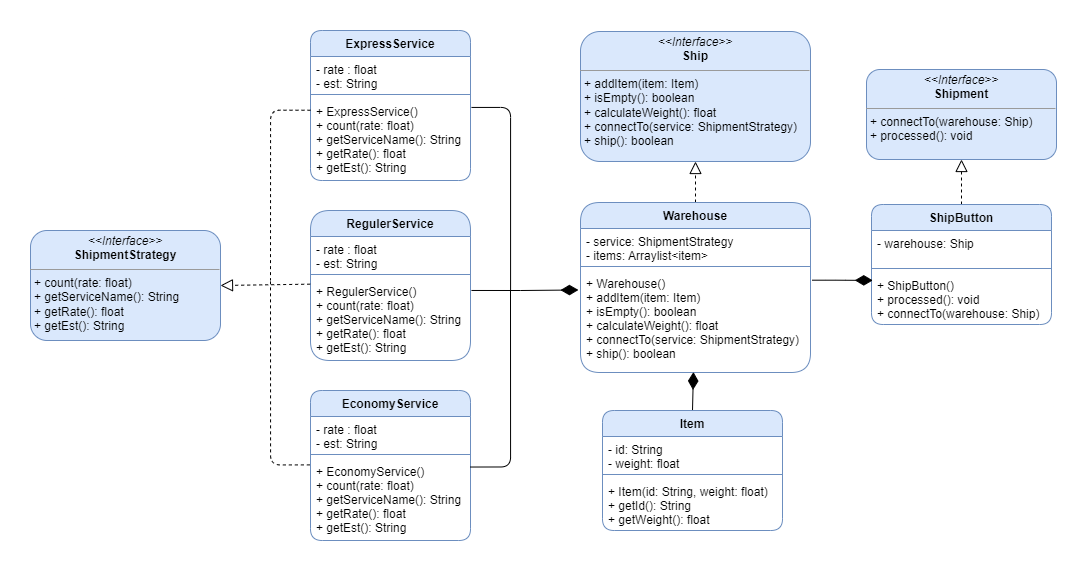

The diagram above was exported from draw.io. Its source (the exported page's mxGraphModel, read from the mxfile embedded in the PNG):
<mxGraphModel dx="2465" dy="740" grid="1" gridSize="10" guides="1" tooltips="1" connect="1" arrows="1" fold="1" page="1" pageScale="1" pageWidth="850" pageHeight="1100" math="0" shadow="0">
  <root>
    <mxCell id="0" />
    <mxCell id="1" parent="0" />
    <mxCell id="MsmqAj_2RQ6mlcPZdphk-1" value="ExpressService" style="swimlane;fontStyle=1;align=center;verticalAlign=top;childLayout=stackLayout;horizontal=1;startSize=26;horizontalStack=0;resizeParent=1;resizeParentMax=0;resizeLast=0;collapsible=1;marginBottom=0;fillColor=#dae8fc;strokeColor=#6c8ebf;rounded=1;" parent="1" vertex="1">
      <mxGeometry x="-470" y="70" width="160" height="150" as="geometry" />
    </mxCell>
    <mxCell id="MsmqAj_2RQ6mlcPZdphk-2" value="- rate : float&#10;- est: String" style="text;strokeColor=none;fillColor=none;align=left;verticalAlign=top;spacingLeft=4;spacingRight=4;overflow=hidden;rotatable=0;points=[[0,0.5],[1,0.5]];portConstraint=eastwest;" parent="MsmqAj_2RQ6mlcPZdphk-1" vertex="1">
      <mxGeometry y="26" width="160" height="34" as="geometry" />
    </mxCell>
    <mxCell id="MsmqAj_2RQ6mlcPZdphk-3" value="" style="line;strokeWidth=1;fillColor=none;align=left;verticalAlign=middle;spacingTop=-1;spacingLeft=3;spacingRight=3;rotatable=0;labelPosition=right;points=[];portConstraint=eastwest;strokeColor=inherit;" parent="MsmqAj_2RQ6mlcPZdphk-1" vertex="1">
      <mxGeometry y="60" width="160" height="8" as="geometry" />
    </mxCell>
    <mxCell id="MsmqAj_2RQ6mlcPZdphk-4" value="+ ExpressService()&#10;+ count(rate: float)&#10;+ getServiceName(): String&#10;+ getRate(): float&#10;+ getEst(): String" style="text;strokeColor=none;fillColor=none;align=left;verticalAlign=top;spacingLeft=4;spacingRight=4;overflow=hidden;rotatable=0;points=[[0,0.5],[1,0.5]];portConstraint=eastwest;" parent="MsmqAj_2RQ6mlcPZdphk-1" vertex="1">
      <mxGeometry y="68" width="160" height="82" as="geometry" />
    </mxCell>
    <mxCell id="MsmqAj_2RQ6mlcPZdphk-5" value="RegulerService" style="swimlane;fontStyle=1;align=center;verticalAlign=top;childLayout=stackLayout;horizontal=1;startSize=26;horizontalStack=0;resizeParent=1;resizeParentMax=0;resizeLast=0;collapsible=1;marginBottom=0;fillColor=#dae8fc;strokeColor=#6c8ebf;rounded=1;arcSize=25;" parent="1" vertex="1">
      <mxGeometry x="-470" y="250" width="160" height="150" as="geometry" />
    </mxCell>
    <mxCell id="MsmqAj_2RQ6mlcPZdphk-6" value="- rate : float&#10;- est: String" style="text;strokeColor=none;fillColor=none;align=left;verticalAlign=top;spacingLeft=4;spacingRight=4;overflow=hidden;rotatable=0;points=[[0,0.5],[1,0.5]];portConstraint=eastwest;" parent="MsmqAj_2RQ6mlcPZdphk-5" vertex="1">
      <mxGeometry y="26" width="160" height="34" as="geometry" />
    </mxCell>
    <mxCell id="MsmqAj_2RQ6mlcPZdphk-7" value="" style="line;strokeWidth=1;fillColor=none;align=left;verticalAlign=middle;spacingTop=-1;spacingLeft=3;spacingRight=3;rotatable=0;labelPosition=right;points=[];portConstraint=eastwest;strokeColor=inherit;" parent="MsmqAj_2RQ6mlcPZdphk-5" vertex="1">
      <mxGeometry y="60" width="160" height="8" as="geometry" />
    </mxCell>
    <mxCell id="MsmqAj_2RQ6mlcPZdphk-8" value="+ RegulerService()&#10;+ count(rate: float)&#10;+ getServiceName(): String&#10;+ getRate(): float&#10;+ getEst(): String" style="text;strokeColor=none;fillColor=none;align=left;verticalAlign=top;spacingLeft=4;spacingRight=4;overflow=hidden;rotatable=0;points=[[0,0.5],[1,0.5]];portConstraint=eastwest;" parent="MsmqAj_2RQ6mlcPZdphk-5" vertex="1">
      <mxGeometry y="68" width="160" height="82" as="geometry" />
    </mxCell>
    <mxCell id="MsmqAj_2RQ6mlcPZdphk-9" value="EconomyService" style="swimlane;fontStyle=1;align=center;verticalAlign=top;childLayout=stackLayout;horizontal=1;startSize=26;horizontalStack=0;resizeParent=1;resizeParentMax=0;resizeLast=0;collapsible=1;marginBottom=0;fillColor=#dae8fc;strokeColor=#6c8ebf;rounded=1;" parent="1" vertex="1">
      <mxGeometry x="-470" y="430" width="160" height="150" as="geometry" />
    </mxCell>
    <mxCell id="MsmqAj_2RQ6mlcPZdphk-10" value="- rate : float&#10;- est: String" style="text;strokeColor=none;fillColor=none;align=left;verticalAlign=top;spacingLeft=4;spacingRight=4;overflow=hidden;rotatable=0;points=[[0,0.5],[1,0.5]];portConstraint=eastwest;" parent="MsmqAj_2RQ6mlcPZdphk-9" vertex="1">
      <mxGeometry y="26" width="160" height="34" as="geometry" />
    </mxCell>
    <mxCell id="MsmqAj_2RQ6mlcPZdphk-11" value="" style="line;strokeWidth=1;fillColor=none;align=left;verticalAlign=middle;spacingTop=-1;spacingLeft=3;spacingRight=3;rotatable=0;labelPosition=right;points=[];portConstraint=eastwest;strokeColor=inherit;" parent="MsmqAj_2RQ6mlcPZdphk-9" vertex="1">
      <mxGeometry y="60" width="160" height="8" as="geometry" />
    </mxCell>
    <mxCell id="MsmqAj_2RQ6mlcPZdphk-12" value="+ EconomyService()&#10;+ count(rate: float)&#10;+ getServiceName(): String&#10;+ getRate(): float&#10;+ getEst(): String" style="text;strokeColor=none;fillColor=none;align=left;verticalAlign=top;spacingLeft=4;spacingRight=4;overflow=hidden;rotatable=0;points=[[0,0.5],[1,0.5]];portConstraint=eastwest;" parent="MsmqAj_2RQ6mlcPZdphk-9" vertex="1">
      <mxGeometry y="68" width="160" height="82" as="geometry" />
    </mxCell>
    <mxCell id="MsmqAj_2RQ6mlcPZdphk-14" value="&lt;p style=&quot;margin:0px;margin-top:4px;text-align:center;&quot;&gt;&lt;i&gt;&amp;lt;&amp;lt;Interface&amp;gt;&amp;gt;&lt;/i&gt;&lt;br&gt;&lt;b&gt;ShipmentStrategy&lt;/b&gt;&lt;/p&gt;&lt;hr size=&quot;1&quot;&gt;&lt;p style=&quot;margin:0px;margin-left:4px;&quot;&gt;+ count(rate: float)&lt;br&gt;+ getServiceName(): String&lt;/p&gt;&lt;p style=&quot;margin:0px;margin-left:4px;&quot;&gt;+ getRate(): float&lt;/p&gt;&lt;p style=&quot;margin:0px;margin-left:4px;&quot;&gt;+ getEst(): String&lt;/p&gt;" style="verticalAlign=top;align=left;overflow=fill;fontSize=12;fontFamily=Helvetica;html=1;rounded=1;fillColor=#dae8fc;strokeColor=#6c8ebf;" parent="1" vertex="1">
      <mxGeometry x="-750" y="270" width="190" height="110" as="geometry" />
    </mxCell>
    <mxCell id="c1demDU_5N4MZ6Jjr-y5-7" style="edgeStyle=orthogonalEdgeStyle;rounded=0;sketch=0;jumpStyle=arc;jumpSize=50;orthogonalLoop=1;jettySize=auto;html=1;exitX=-0.002;exitY=0.069;exitDx=0;exitDy=0;entryX=1;entryY=0.5;entryDx=0;entryDy=0;shadow=0;strokeWidth=1;endSize=10;targetPerimeterSpacing=0;exitPerimeter=0;dashed=1;endArrow=block;endFill=0;" edge="1" parent="1" source="MsmqAj_2RQ6mlcPZdphk-8" target="MsmqAj_2RQ6mlcPZdphk-14">
      <mxGeometry relative="1" as="geometry">
        <Array as="points">
          <mxPoint x="-470" y="325" />
        </Array>
      </mxGeometry>
    </mxCell>
    <mxCell id="c1demDU_5N4MZ6Jjr-y5-9" value="&lt;p style=&quot;margin:0px;margin-top:4px;text-align:center;&quot;&gt;&lt;i&gt;&amp;lt;&amp;lt;Interface&amp;gt;&amp;gt;&lt;/i&gt;&lt;br&gt;&lt;b&gt;Ship&lt;/b&gt;&lt;/p&gt;&lt;hr size=&quot;1&quot;&gt;&lt;p style=&quot;margin:0px;margin-left:4px;&quot;&gt;+ addItem(item: Item)&lt;br&gt;+ isEmpty(): boolean&lt;/p&gt;&lt;p style=&quot;margin:0px;margin-left:4px;&quot;&gt;+ calculateWeight(): float&lt;/p&gt;&lt;p style=&quot;margin:0px;margin-left:4px;&quot;&gt;+ connectTo(service: ShipmentStrategy)&lt;/p&gt;&lt;p style=&quot;margin:0px;margin-left:4px;&quot;&gt;+ ship(): boolean&lt;/p&gt;&lt;p style=&quot;margin:0px;margin-left:4px;&quot;&gt;&lt;br&gt;&lt;/p&gt;" style="verticalAlign=top;align=left;overflow=fill;fontSize=12;fontFamily=Helvetica;html=1;rounded=1;fillColor=#dae8fc;strokeColor=#6c8ebf;" vertex="1" parent="1">
      <mxGeometry x="-200" y="71" width="230" height="130" as="geometry" />
    </mxCell>
    <mxCell id="KY8Wls5Tv-C1AE_SUvDF-20" style="edgeStyle=orthogonalEdgeStyle;rounded=1;sketch=0;jumpStyle=none;jumpSize=50;orthogonalLoop=1;jettySize=auto;html=1;exitX=0.5;exitY=0;exitDx=0;exitDy=0;entryX=0.5;entryY=1;entryDx=0;entryDy=0;shadow=0;dashed=1;strokeWidth=1;endArrow=block;endFill=0;endSize=10;targetPerimeterSpacing=0;" edge="1" parent="1" source="c1demDU_5N4MZ6Jjr-y5-10" target="c1demDU_5N4MZ6Jjr-y5-9">
      <mxGeometry relative="1" as="geometry" />
    </mxCell>
    <mxCell id="c1demDU_5N4MZ6Jjr-y5-10" value="Warehouse" style="swimlane;fontStyle=1;align=center;verticalAlign=top;childLayout=stackLayout;horizontal=1;startSize=26;horizontalStack=0;resizeParent=1;resizeParentMax=0;resizeLast=0;collapsible=1;marginBottom=0;fillColor=#dae8fc;strokeColor=#6c8ebf;rounded=1;arcSize=25;" vertex="1" parent="1">
      <mxGeometry x="-200" y="242" width="230" height="170" as="geometry" />
    </mxCell>
    <mxCell id="c1demDU_5N4MZ6Jjr-y5-11" value="- service: ShipmentStrategy&#10;- items: Arraylist&lt;item&gt;" style="text;strokeColor=none;fillColor=none;align=left;verticalAlign=top;spacingLeft=4;spacingRight=4;overflow=hidden;rotatable=0;points=[[0,0.5],[1,0.5]];portConstraint=eastwest;" vertex="1" parent="c1demDU_5N4MZ6Jjr-y5-10">
      <mxGeometry y="26" width="230" height="34" as="geometry" />
    </mxCell>
    <mxCell id="c1demDU_5N4MZ6Jjr-y5-12" value="" style="line;strokeWidth=1;fillColor=none;align=left;verticalAlign=middle;spacingTop=-1;spacingLeft=3;spacingRight=3;rotatable=0;labelPosition=right;points=[];portConstraint=eastwest;strokeColor=inherit;" vertex="1" parent="c1demDU_5N4MZ6Jjr-y5-10">
      <mxGeometry y="60" width="230" height="8" as="geometry" />
    </mxCell>
    <mxCell id="c1demDU_5N4MZ6Jjr-y5-13" value="+ Warehouse()&#10;+ addItem(item: Item)&#10;+ isEmpty(): boolean&#10;+ calculateWeight(): float&#10;+ connectTo(service: ShipmentStrategy)&#10;+ ship(): boolean" style="text;strokeColor=none;fillColor=none;align=left;verticalAlign=top;spacingLeft=4;spacingRight=4;overflow=hidden;rotatable=0;points=[[0,0.5],[1,0.5]];portConstraint=eastwest;" vertex="1" parent="c1demDU_5N4MZ6Jjr-y5-10">
      <mxGeometry y="68" width="230" height="102" as="geometry" />
    </mxCell>
    <mxCell id="KY8Wls5Tv-C1AE_SUvDF-23" style="edgeStyle=orthogonalEdgeStyle;rounded=1;sketch=0;jumpStyle=none;jumpSize=50;orthogonalLoop=1;jettySize=auto;html=1;exitX=0.5;exitY=0;exitDx=0;exitDy=0;entryX=0.491;entryY=0.995;entryDx=0;entryDy=0;entryPerimeter=0;shadow=0;strokeWidth=1;endArrow=diamondThin;endFill=1;endSize=15;targetPerimeterSpacing=0;" edge="1" parent="1" source="c1demDU_5N4MZ6Jjr-y5-14" target="c1demDU_5N4MZ6Jjr-y5-13">
      <mxGeometry relative="1" as="geometry" />
    </mxCell>
    <mxCell id="c1demDU_5N4MZ6Jjr-y5-14" value="Item" style="swimlane;fontStyle=1;align=center;verticalAlign=top;childLayout=stackLayout;horizontal=1;startSize=26;horizontalStack=0;resizeParent=1;resizeParentMax=0;resizeLast=0;collapsible=1;marginBottom=0;fillColor=#dae8fc;strokeColor=#6c8ebf;rounded=1;" vertex="1" parent="1">
      <mxGeometry x="-178" y="450" width="180" height="120" as="geometry" />
    </mxCell>
    <mxCell id="c1demDU_5N4MZ6Jjr-y5-15" value="- id: String&#10;- weight: float" style="text;strokeColor=none;fillColor=none;align=left;verticalAlign=top;spacingLeft=4;spacingRight=4;overflow=hidden;rotatable=0;points=[[0,0.5],[1,0.5]];portConstraint=eastwest;" vertex="1" parent="c1demDU_5N4MZ6Jjr-y5-14">
      <mxGeometry y="26" width="180" height="34" as="geometry" />
    </mxCell>
    <mxCell id="c1demDU_5N4MZ6Jjr-y5-16" value="" style="line;strokeWidth=1;fillColor=none;align=left;verticalAlign=middle;spacingTop=-1;spacingLeft=3;spacingRight=3;rotatable=0;labelPosition=right;points=[];portConstraint=eastwest;strokeColor=inherit;" vertex="1" parent="c1demDU_5N4MZ6Jjr-y5-14">
      <mxGeometry y="60" width="180" height="8" as="geometry" />
    </mxCell>
    <mxCell id="c1demDU_5N4MZ6Jjr-y5-17" value="+ Item(id: String, weight: float)&#10;+ getId(): String&#10;+ getWeight(): float" style="text;strokeColor=none;fillColor=none;align=left;verticalAlign=top;spacingLeft=4;spacingRight=4;overflow=hidden;rotatable=0;points=[[0,0.5],[1,0.5]];portConstraint=eastwest;" vertex="1" parent="c1demDU_5N4MZ6Jjr-y5-14">
      <mxGeometry y="68" width="180" height="52" as="geometry" />
    </mxCell>
    <mxCell id="c1demDU_5N4MZ6Jjr-y5-18" value="&lt;p style=&quot;margin:0px;margin-top:4px;text-align:center;&quot;&gt;&lt;i&gt;&amp;lt;&amp;lt;Interface&amp;gt;&amp;gt;&lt;/i&gt;&lt;br&gt;&lt;b&gt;Shipment&lt;/b&gt;&lt;/p&gt;&lt;hr size=&quot;1&quot;&gt;&lt;p style=&quot;margin:0px;margin-left:4px;&quot;&gt;+ connectTo(warehouse: Ship)&lt;br&gt;&lt;/p&gt;&lt;p style=&quot;margin:0px;margin-left:4px;&quot;&gt;+ processed(): void&lt;/p&gt;" style="verticalAlign=top;align=left;overflow=fill;fontSize=12;fontFamily=Helvetica;html=1;rounded=1;fillColor=#dae8fc;strokeColor=#6c8ebf;" vertex="1" parent="1">
      <mxGeometry x="86" y="109" width="190" height="90" as="geometry" />
    </mxCell>
    <mxCell id="KY8Wls5Tv-C1AE_SUvDF-25" style="edgeStyle=orthogonalEdgeStyle;rounded=1;sketch=0;jumpStyle=none;jumpSize=50;orthogonalLoop=1;jettySize=auto;html=1;exitX=0.5;exitY=0;exitDx=0;exitDy=0;entryX=0.5;entryY=1;entryDx=0;entryDy=0;shadow=0;strokeWidth=1;endArrow=block;endFill=0;endSize=10;targetPerimeterSpacing=0;dashed=1;" edge="1" parent="1" source="c1demDU_5N4MZ6Jjr-y5-19" target="c1demDU_5N4MZ6Jjr-y5-18">
      <mxGeometry relative="1" as="geometry" />
    </mxCell>
    <mxCell id="c1demDU_5N4MZ6Jjr-y5-19" value="ShipButton" style="swimlane;fontStyle=1;align=center;verticalAlign=top;childLayout=stackLayout;horizontal=1;startSize=26;horizontalStack=0;resizeParent=1;resizeParentMax=0;resizeLast=0;collapsible=1;marginBottom=0;fillColor=#dae8fc;strokeColor=#6c8ebf;rounded=1;" vertex="1" parent="1">
      <mxGeometry x="91" y="244" width="180" height="120" as="geometry" />
    </mxCell>
    <mxCell id="c1demDU_5N4MZ6Jjr-y5-20" value="- warehouse: Ship" style="text;strokeColor=none;fillColor=none;align=left;verticalAlign=top;spacingLeft=4;spacingRight=4;overflow=hidden;rotatable=0;points=[[0,0.5],[1,0.5]];portConstraint=eastwest;" vertex="1" parent="c1demDU_5N4MZ6Jjr-y5-19">
      <mxGeometry y="26" width="180" height="34" as="geometry" />
    </mxCell>
    <mxCell id="c1demDU_5N4MZ6Jjr-y5-21" value="" style="line;strokeWidth=1;fillColor=none;align=left;verticalAlign=middle;spacingTop=-1;spacingLeft=3;spacingRight=3;rotatable=0;labelPosition=right;points=[];portConstraint=eastwest;strokeColor=inherit;" vertex="1" parent="c1demDU_5N4MZ6Jjr-y5-19">
      <mxGeometry y="60" width="180" height="8" as="geometry" />
    </mxCell>
    <mxCell id="c1demDU_5N4MZ6Jjr-y5-22" value="+ ShipButton()&#10;+ processed(): void&#10;+ connectTo(warehouse: Ship)" style="text;strokeColor=none;fillColor=none;align=left;verticalAlign=top;spacingLeft=4;spacingRight=4;overflow=hidden;rotatable=0;points=[[0,0.5],[1,0.5]];portConstraint=eastwest;" vertex="1" parent="c1demDU_5N4MZ6Jjr-y5-19">
      <mxGeometry y="68" width="180" height="52" as="geometry" />
    </mxCell>
    <mxCell id="KY8Wls5Tv-C1AE_SUvDF-3" style="edgeStyle=orthogonalEdgeStyle;rounded=1;sketch=0;jumpStyle=arc;jumpSize=50;orthogonalLoop=1;jettySize=auto;html=1;shadow=0;strokeWidth=1;endArrow=none;endFill=0;endSize=6;targetPerimeterSpacing=0;exitX=1.006;exitY=0.109;exitDx=0;exitDy=0;exitPerimeter=0;" edge="1" parent="1" source="MsmqAj_2RQ6mlcPZdphk-4">
      <mxGeometry relative="1" as="geometry">
        <mxPoint x="-270" y="330" as="targetPoint" />
        <Array as="points">
          <mxPoint x="-270" y="147" />
          <mxPoint x="-270" y="330" />
        </Array>
      </mxGeometry>
    </mxCell>
    <mxCell id="KY8Wls5Tv-C1AE_SUvDF-5" style="edgeStyle=orthogonalEdgeStyle;rounded=0;sketch=0;jumpStyle=none;jumpSize=50;orthogonalLoop=1;jettySize=auto;html=1;shadow=0;strokeWidth=1;endArrow=diamondThin;endFill=1;endSize=15;targetPerimeterSpacing=0;entryX=-0.009;entryY=0.191;entryDx=0;entryDy=0;entryPerimeter=0;exitX=1.006;exitY=0.146;exitDx=0;exitDy=0;exitPerimeter=0;" edge="1" parent="1" source="MsmqAj_2RQ6mlcPZdphk-8" target="c1demDU_5N4MZ6Jjr-y5-13">
      <mxGeometry relative="1" as="geometry" />
    </mxCell>
    <mxCell id="KY8Wls5Tv-C1AE_SUvDF-6" style="edgeStyle=orthogonalEdgeStyle;rounded=1;sketch=0;jumpStyle=none;jumpSize=50;orthogonalLoop=1;jettySize=auto;html=1;exitX=1;exitY=0.104;exitDx=0;exitDy=0;shadow=0;strokeWidth=1;endArrow=none;endFill=0;endSize=6;targetPerimeterSpacing=0;exitPerimeter=0;" edge="1" parent="1" source="MsmqAj_2RQ6mlcPZdphk-12">
      <mxGeometry relative="1" as="geometry">
        <mxPoint x="-270" y="330" as="targetPoint" />
        <Array as="points">
          <mxPoint x="-270" y="507" />
        </Array>
      </mxGeometry>
    </mxCell>
    <mxCell id="KY8Wls5Tv-C1AE_SUvDF-9" style="edgeStyle=orthogonalEdgeStyle;rounded=1;sketch=0;jumpStyle=none;jumpSize=50;orthogonalLoop=1;jettySize=auto;html=1;exitX=0;exitY=0.143;exitDx=0;exitDy=0;shadow=0;strokeWidth=1;endArrow=none;endFill=0;endSize=15;targetPerimeterSpacing=0;dashed=1;exitPerimeter=0;" edge="1" parent="1" source="MsmqAj_2RQ6mlcPZdphk-4">
      <mxGeometry relative="1" as="geometry">
        <mxPoint x="-510" y="320" as="targetPoint" />
        <Array as="points">
          <mxPoint x="-510" y="150" />
        </Array>
      </mxGeometry>
    </mxCell>
    <mxCell id="KY8Wls5Tv-C1AE_SUvDF-17" style="edgeStyle=orthogonalEdgeStyle;rounded=1;sketch=0;jumpStyle=none;jumpSize=50;orthogonalLoop=1;jettySize=auto;html=1;shadow=0;dashed=1;strokeWidth=1;endArrow=none;endFill=0;endSize=15;targetPerimeterSpacing=0;exitX=-0.004;exitY=0.078;exitDx=0;exitDy=0;exitPerimeter=0;" edge="1" parent="1" source="MsmqAj_2RQ6mlcPZdphk-12">
      <mxGeometry relative="1" as="geometry">
        <mxPoint x="-460" y="539.0434782608695" as="sourcePoint" />
        <mxPoint x="-510" y="320" as="targetPoint" />
      </mxGeometry>
    </mxCell>
    <mxCell id="KY8Wls5Tv-C1AE_SUvDF-24" style="edgeStyle=orthogonalEdgeStyle;rounded=1;sketch=0;jumpStyle=none;jumpSize=50;orthogonalLoop=1;jettySize=auto;html=1;exitX=1.007;exitY=0.095;exitDx=0;exitDy=0;entryX=0.007;entryY=0.152;entryDx=0;entryDy=0;entryPerimeter=0;shadow=0;strokeWidth=1;endArrow=diamondThin;endFill=1;endSize=15;targetPerimeterSpacing=0;exitPerimeter=0;" edge="1" parent="1" source="c1demDU_5N4MZ6Jjr-y5-13" target="c1demDU_5N4MZ6Jjr-y5-22">
      <mxGeometry relative="1" as="geometry" />
    </mxCell>
  </root>
</mxGraphModel>